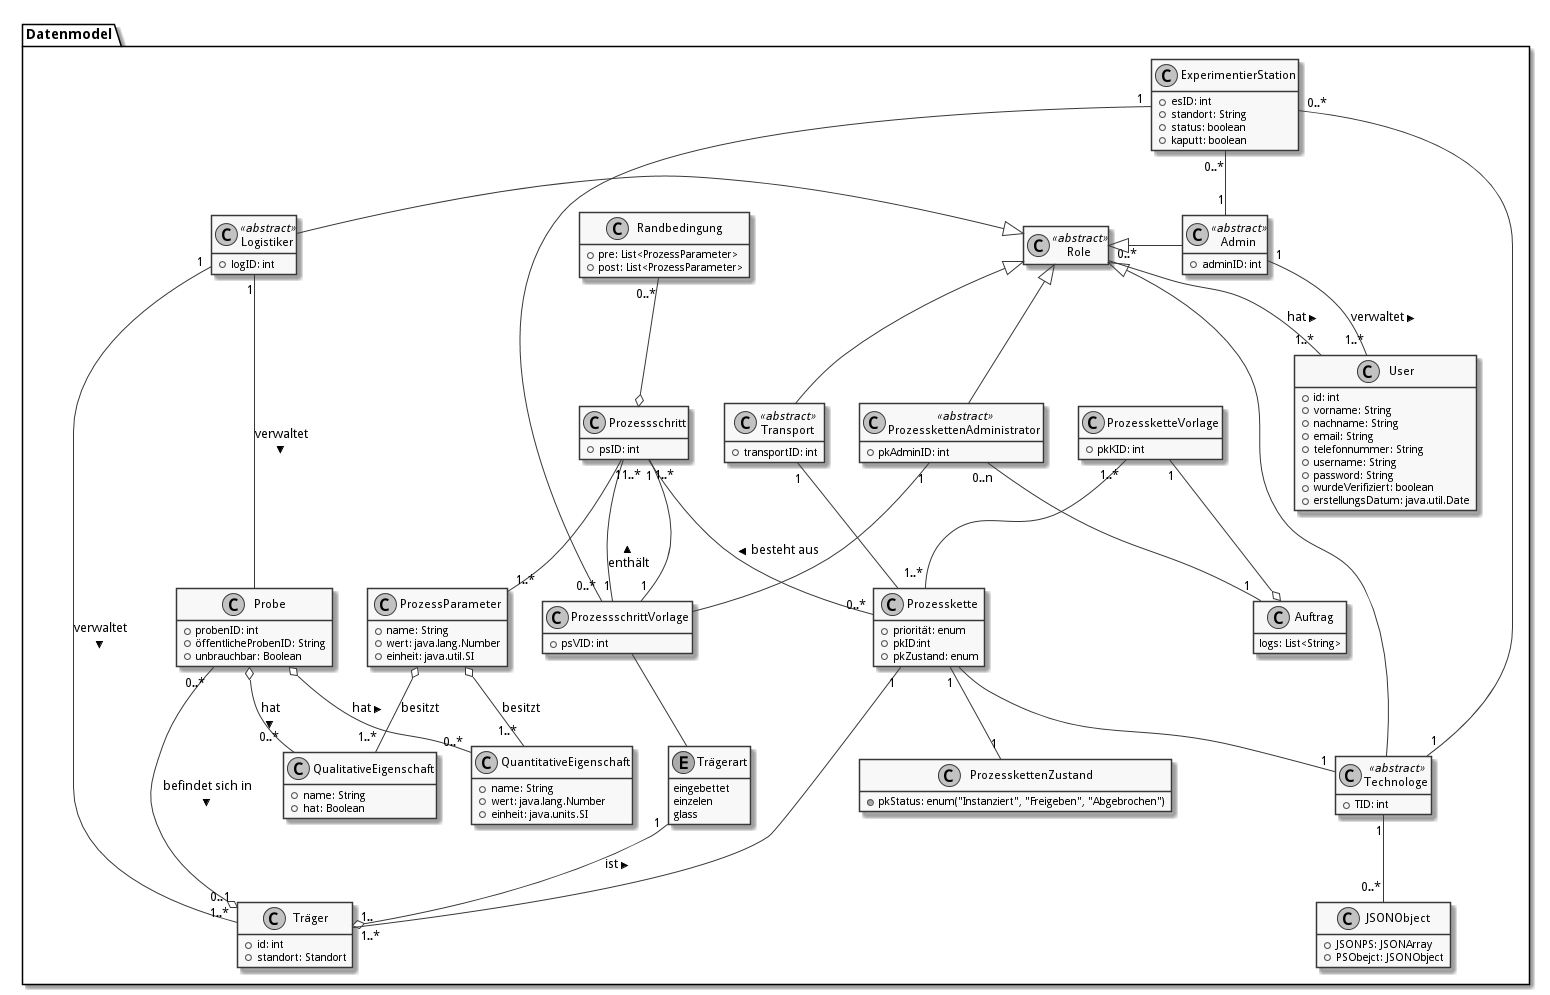

The diagram above was rendered by PlantUML. Its source (embedded in the PNG):
@startuml
skinparam monochrome true
skinparam componentStyle uml2

hide empty members

package Datenmodel {
  class Role  <<abstract>> {
  }

  class Logistiker  <<abstract>> {
  +logID: int
  }

  class User {
    +id: int
    +vorname: String
    +nachname: String
    +email: String
    +telefonnummer: String
    +username: String
    +password: String
    +wurdeVerifiziert: boolean
    +erstellungsDatum: java.util.Date
  }

  class Admin <<abstract>>{
    +adminID: int
  }


  class "Technologe" as t  <<abstract>> {
    +TID: int
  }

  class "Transport" as transport  <<abstract>> {
    +transportID: int
  }

  class Probe {
    +probenID: int
    +öffentlicheProbenID: String
    +unbrauchbar: Boolean
  }

  class Träger {
    +id: int
    +standort: Standort
  }

  enum Trägerart {
    eingebettet
    einzelen
    glass
  }

  class "QualitativeEigenschaft" as qualE {
    +name: String
    +hat: Boolean
  }

  class "QuantitativeEigenschaft" as quantE {
    +name: String
    +wert: java.lang.Number
    +einheit: java.units.SI
  }

  together {
    class "Prozessschritt" as ps {
      +psID: int
    }

    class "ProzessschrittVorlage" as psV {
      +psVID: int
    }

    class "ProzessParameter" as pp {
      +name: String
      +wert: java.lang.Number
      +einheit: java.util.SI
    }
  }

  together {
    class "ProzesskettenAdministrator" as pkAdmin  <<abstract>> {
      +pkAdminID: int
    }


    class "Prozesskette" as pk {
      +priorität: enum
      +pkID:int
      +pkZustand: enum
    }

    class "ProzessketteVorlage" as pkV {
      +pkKID: int
    }

    class "ProzesskettenZustand" as pkZ {
      +pkStatus: enum("Instanziert", "Freigeben", "Abgebrochen")
    }
  }

  class "ExperimentierStation" as es {
    +esID: int
    +standort: String
    +status: boolean
    +kaputt: boolean
  }

  class "Randbedingung" as rb {
    +pre: List<ProzessParameter>
    +post: List<ProzessParameter>
  }

  class JSONObject {
    +JSONPS: JSONArray
    +PSObejct: JSONObject
  }

  class Auftrag {
  logs: List<String>
  }

  Role <|-left- Logistiker
  Role "0..*"-left-"1..*" User: hat >
  Role <|-right- Admin
  Role <|-right- t
  Role <|-- transport

  Logistiker "1" -- Probe: verwaltet >
  Logistiker "1" -- "1..*" Träger: verwaltet >
  Probe o-- "0..*"quantE : hat >
  Probe o-- "0..*"qualE : hat >
  Trägerart"1" --o "1.." Träger: < ist
  Probe "0..*"--o "0..1" Träger: befindet sich in >

  Admin "1" -- "1..*" User: verwaltet >

  Role <|-- pkAdmin
  pkAdmin "1" -- psV

  psV -- Trägerart
  ps "1"--"1" psV: < enthält
  ps "1..*" -- "0..*" pk: < besteht aus

  psV "1" -- "1" ps
  pkV "1..*" -- "1..*" pk

  pk "1" -- "1" pkZ
  pk "1"-- "1..*" Träger
  pk -- "1" t

  ps "1..*" -- "1..*" pp
  pp o-- "1..*" qualE: besitzt
  pp o-- "1..*" quantE: besitzt

  es "0..*" -- "1" Admin
  es "1" -- "0..*" psV
  es "0..*" -- "1" t

  transport "1" -- pk

  rb "0..*" --o ps

  t "1" -down- "0..*" JSONObject

  pkAdmin "0..n" -- "1" Auftrag
  pkV "1" --o Auftrag
@enduml